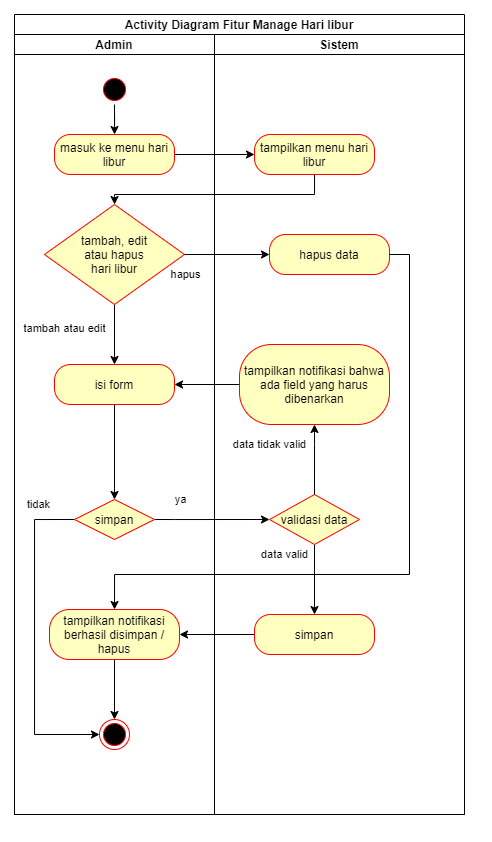

The diagram above was exported from draw.io. Its source (the exported page's mxGraphModel, read from the mxfile embedded in the PNG):
<mxGraphModel dx="981" dy="486" grid="1" gridSize="10" guides="1" tooltips="1" connect="1" arrows="1" fold="1" page="1" pageScale="1" pageWidth="850" pageHeight="1100" math="0" shadow="0">
  <root>
    <mxCell id="x2tYvAHWv_B04kWI1PlP-0" />
    <mxCell id="x2tYvAHWv_B04kWI1PlP-1" parent="x2tYvAHWv_B04kWI1PlP-0" />
    <mxCell id="x2tYvAHWv_B04kWI1PlP-2" value="Activity Diagram Fitur Manage Hari libur" style="swimlane;childLayout=stackLayout;resizeParent=1;resizeParentMax=0;startSize=20;" vertex="1" parent="x2tYvAHWv_B04kWI1PlP-1">
      <mxGeometry x="110" y="130" width="450" height="800" as="geometry" />
    </mxCell>
    <mxCell id="x2tYvAHWv_B04kWI1PlP-3" value="" style="edgeStyle=orthogonalEdgeStyle;rounded=0;orthogonalLoop=1;jettySize=auto;html=1;" edge="1" parent="x2tYvAHWv_B04kWI1PlP-2" source="x2tYvAHWv_B04kWI1PlP-14" target="x2tYvAHWv_B04kWI1PlP-25">
      <mxGeometry relative="1" as="geometry" />
    </mxCell>
    <mxCell id="x2tYvAHWv_B04kWI1PlP-6" style="edgeStyle=orthogonalEdgeStyle;rounded=0;orthogonalLoop=1;jettySize=auto;html=1;" edge="1" parent="x2tYvAHWv_B04kWI1PlP-2" source="x2tYvAHWv_B04kWI1PlP-25" target="x2tYvAHWv_B04kWI1PlP-15">
      <mxGeometry relative="1" as="geometry">
        <Array as="points">
          <mxPoint x="300" y="180" />
          <mxPoint x="100" y="180" />
        </Array>
      </mxGeometry>
    </mxCell>
    <mxCell id="x2tYvAHWv_B04kWI1PlP-7" style="edgeStyle=orthogonalEdgeStyle;rounded=0;orthogonalLoop=1;jettySize=auto;html=1;entryX=1;entryY=0.5;entryDx=0;entryDy=0;" edge="1" parent="x2tYvAHWv_B04kWI1PlP-2" source="x2tYvAHWv_B04kWI1PlP-27" target="x2tYvAHWv_B04kWI1PlP-17">
      <mxGeometry relative="1" as="geometry" />
    </mxCell>
    <mxCell id="x2tYvAHWv_B04kWI1PlP-8" style="edgeStyle=orthogonalEdgeStyle;rounded=0;orthogonalLoop=1;jettySize=auto;html=1;entryX=0;entryY=0.5;entryDx=0;entryDy=0;exitX=1;exitY=0.5;exitDx=0;exitDy=0;" edge="1" parent="x2tYvAHWv_B04kWI1PlP-2" source="x2tYvAHWv_B04kWI1PlP-20" target="x2tYvAHWv_B04kWI1PlP-30">
      <mxGeometry relative="1" as="geometry">
        <Array as="points">
          <mxPoint x="160" y="505" />
          <mxPoint x="160" y="505" />
        </Array>
      </mxGeometry>
    </mxCell>
    <mxCell id="x2tYvAHWv_B04kWI1PlP-9" value="ya" style="edgeLabel;html=1;align=center;verticalAlign=middle;resizable=0;points=[];" vertex="1" connectable="0" parent="x2tYvAHWv_B04kWI1PlP-8">
      <mxGeometry x="-0.7391" relative="1" as="geometry">
        <mxPoint x="10" y="-20" as="offset" />
      </mxGeometry>
    </mxCell>
    <mxCell id="x2tYvAHWv_B04kWI1PlP-10" style="edgeStyle=orthogonalEdgeStyle;rounded=0;orthogonalLoop=1;jettySize=auto;html=1;entryX=1;entryY=0.5;entryDx=0;entryDy=0;" edge="1" parent="x2tYvAHWv_B04kWI1PlP-2" source="x2tYvAHWv_B04kWI1PlP-31" target="x2tYvAHWv_B04kWI1PlP-22">
      <mxGeometry relative="1" as="geometry" />
    </mxCell>
    <mxCell id="x2tYvAHWv_B04kWI1PlP-11" value="Admin" style="swimlane;startSize=20;aspect=fixed;" vertex="1" parent="x2tYvAHWv_B04kWI1PlP-2">
      <mxGeometry y="20" width="200" height="780" as="geometry" />
    </mxCell>
    <mxCell id="x2tYvAHWv_B04kWI1PlP-12" style="edgeStyle=orthogonalEdgeStyle;rounded=0;orthogonalLoop=1;jettySize=auto;html=1;" edge="1" parent="x2tYvAHWv_B04kWI1PlP-11" source="x2tYvAHWv_B04kWI1PlP-13" target="x2tYvAHWv_B04kWI1PlP-14">
      <mxGeometry relative="1" as="geometry" />
    </mxCell>
    <mxCell id="x2tYvAHWv_B04kWI1PlP-13" value="" style="ellipse;html=1;shape=startState;fillColor=#000000;strokeColor=#ff0000;" vertex="1" parent="x2tYvAHWv_B04kWI1PlP-11">
      <mxGeometry x="85" y="40" width="30" height="30" as="geometry" />
    </mxCell>
    <mxCell id="x2tYvAHWv_B04kWI1PlP-14" value="masuk ke menu hari libur" style="rounded=1;whiteSpace=wrap;html=1;arcSize=40;fontColor=#000000;fillColor=#ffffc0;strokeColor=#ff0000;" vertex="1" parent="x2tYvAHWv_B04kWI1PlP-11">
      <mxGeometry x="40" y="100" width="120" height="40" as="geometry" />
    </mxCell>
    <mxCell id="x2tYvAHWv_B04kWI1PlP-40" style="edgeStyle=orthogonalEdgeStyle;rounded=0;orthogonalLoop=1;jettySize=auto;html=1;" edge="1" parent="x2tYvAHWv_B04kWI1PlP-11" source="x2tYvAHWv_B04kWI1PlP-15" target="x2tYvAHWv_B04kWI1PlP-17">
      <mxGeometry relative="1" as="geometry" />
    </mxCell>
    <mxCell id="x2tYvAHWv_B04kWI1PlP-41" value="tambah atau edit" style="edgeLabel;html=1;align=center;verticalAlign=middle;resizable=0;points=[];" vertex="1" connectable="0" parent="x2tYvAHWv_B04kWI1PlP-40">
      <mxGeometry x="-0.2238" y="-1" relative="1" as="geometry">
        <mxPoint x="-49" as="offset" />
      </mxGeometry>
    </mxCell>
    <mxCell id="x2tYvAHWv_B04kWI1PlP-15" value="tambah, edit&lt;br&gt;atau hapus&lt;br&gt;hari libur" style="rhombus;whiteSpace=wrap;html=1;fillColor=#ffffc0;strokeColor=#ff0000;" vertex="1" parent="x2tYvAHWv_B04kWI1PlP-11">
      <mxGeometry x="30" y="170" width="140" height="100" as="geometry" />
    </mxCell>
    <mxCell id="x2tYvAHWv_B04kWI1PlP-16" style="edgeStyle=orthogonalEdgeStyle;rounded=0;orthogonalLoop=1;jettySize=auto;html=1;entryX=0.5;entryY=0;entryDx=0;entryDy=0;" edge="1" parent="x2tYvAHWv_B04kWI1PlP-11" source="x2tYvAHWv_B04kWI1PlP-17" target="x2tYvAHWv_B04kWI1PlP-20">
      <mxGeometry relative="1" as="geometry" />
    </mxCell>
    <mxCell id="x2tYvAHWv_B04kWI1PlP-17" value="isi form" style="rounded=1;whiteSpace=wrap;html=1;arcSize=40;fontColor=#000000;fillColor=#ffffc0;strokeColor=#ff0000;" vertex="1" parent="x2tYvAHWv_B04kWI1PlP-11">
      <mxGeometry x="40" y="330" width="120" height="40" as="geometry" />
    </mxCell>
    <mxCell id="x2tYvAHWv_B04kWI1PlP-18" style="edgeStyle=orthogonalEdgeStyle;rounded=0;orthogonalLoop=1;jettySize=auto;html=1;entryX=0;entryY=0.5;entryDx=0;entryDy=0;exitX=0;exitY=0.5;exitDx=0;exitDy=0;" edge="1" parent="x2tYvAHWv_B04kWI1PlP-11" source="x2tYvAHWv_B04kWI1PlP-20" target="x2tYvAHWv_B04kWI1PlP-23">
      <mxGeometry relative="1" as="geometry">
        <Array as="points">
          <mxPoint x="20" y="485" />
          <mxPoint x="20" y="700" />
        </Array>
      </mxGeometry>
    </mxCell>
    <mxCell id="x2tYvAHWv_B04kWI1PlP-19" value="tidak" style="edgeLabel;html=1;align=center;verticalAlign=middle;resizable=0;points=[];" vertex="1" connectable="0" parent="x2tYvAHWv_B04kWI1PlP-18">
      <mxGeometry x="-0.7701" y="-1" relative="1" as="geometry">
        <mxPoint y="-14" as="offset" />
      </mxGeometry>
    </mxCell>
    <mxCell id="x2tYvAHWv_B04kWI1PlP-20" value="simpan" style="rhombus;whiteSpace=wrap;html=1;fillColor=#ffffc0;strokeColor=#ff0000;" vertex="1" parent="x2tYvAHWv_B04kWI1PlP-11">
      <mxGeometry x="60" y="465" width="80" height="40" as="geometry" />
    </mxCell>
    <mxCell id="x2tYvAHWv_B04kWI1PlP-21" style="edgeStyle=orthogonalEdgeStyle;rounded=0;orthogonalLoop=1;jettySize=auto;html=1;" edge="1" parent="x2tYvAHWv_B04kWI1PlP-11" source="x2tYvAHWv_B04kWI1PlP-22" target="x2tYvAHWv_B04kWI1PlP-23">
      <mxGeometry relative="1" as="geometry" />
    </mxCell>
    <mxCell id="x2tYvAHWv_B04kWI1PlP-22" value="tampilkan notifikasi berhasil disimpan / hapus" style="rounded=1;whiteSpace=wrap;html=1;arcSize=40;fontColor=#000000;fillColor=#ffffc0;strokeColor=#ff0000;" vertex="1" parent="x2tYvAHWv_B04kWI1PlP-11">
      <mxGeometry x="35" y="575" width="130" height="50" as="geometry" />
    </mxCell>
    <mxCell id="x2tYvAHWv_B04kWI1PlP-23" value="" style="ellipse;html=1;shape=endState;fillColor=#000000;strokeColor=#ff0000;" vertex="1" parent="x2tYvAHWv_B04kWI1PlP-11">
      <mxGeometry x="85" y="685" width="30" height="30" as="geometry" />
    </mxCell>
    <mxCell id="x2tYvAHWv_B04kWI1PlP-24" value="Sistem" style="swimlane;startSize=20;" vertex="1" parent="x2tYvAHWv_B04kWI1PlP-2">
      <mxGeometry x="200" y="20" width="250" height="780" as="geometry" />
    </mxCell>
    <mxCell id="x2tYvAHWv_B04kWI1PlP-25" value="tampilkan menu hari libur" style="rounded=1;whiteSpace=wrap;html=1;arcSize=40;fontColor=#000000;fillColor=#ffffc0;strokeColor=#ff0000;" vertex="1" parent="x2tYvAHWv_B04kWI1PlP-24">
      <mxGeometry x="40" y="100" width="120" height="40" as="geometry" />
    </mxCell>
    <mxCell id="x2tYvAHWv_B04kWI1PlP-27" value="tampilkan notifikasi bahwa ada field yang harus dibenarkan" style="rounded=1;whiteSpace=wrap;html=1;arcSize=40;fontColor=#000000;fillColor=#ffffc0;strokeColor=#ff0000;" vertex="1" parent="x2tYvAHWv_B04kWI1PlP-24">
      <mxGeometry x="25" y="310" width="150" height="80" as="geometry" />
    </mxCell>
    <mxCell id="x2tYvAHWv_B04kWI1PlP-28" style="edgeStyle=orthogonalEdgeStyle;rounded=0;orthogonalLoop=1;jettySize=auto;html=1;exitX=0.5;exitY=1;exitDx=0;exitDy=0;" edge="1" parent="x2tYvAHWv_B04kWI1PlP-24" source="x2tYvAHWv_B04kWI1PlP-30">
      <mxGeometry relative="1" as="geometry">
        <mxPoint x="100" y="580" as="targetPoint" />
      </mxGeometry>
    </mxCell>
    <mxCell id="x2tYvAHWv_B04kWI1PlP-29" value="data valid" style="edgeLabel;html=1;align=center;verticalAlign=middle;resizable=0;points=[];" vertex="1" connectable="0" parent="x2tYvAHWv_B04kWI1PlP-28">
      <mxGeometry x="-0.2963" y="1" relative="1" as="geometry">
        <mxPoint x="-31" y="-15" as="offset" />
      </mxGeometry>
    </mxCell>
    <mxCell id="x2tYvAHWv_B04kWI1PlP-30" value="validasi data" style="rhombus;whiteSpace=wrap;html=1;fillColor=#ffffc0;strokeColor=#ff0000;" vertex="1" parent="x2tYvAHWv_B04kWI1PlP-24">
      <mxGeometry x="55" y="460" width="90" height="50" as="geometry" />
    </mxCell>
    <mxCell id="x2tYvAHWv_B04kWI1PlP-31" value="simpan" style="rounded=1;whiteSpace=wrap;html=1;arcSize=40;fontColor=#000000;fillColor=#ffffc0;strokeColor=#ff0000;" vertex="1" parent="x2tYvAHWv_B04kWI1PlP-24">
      <mxGeometry x="40" y="580" width="120" height="40" as="geometry" />
    </mxCell>
    <mxCell id="x2tYvAHWv_B04kWI1PlP-32" style="edgeStyle=orthogonalEdgeStyle;rounded=0;orthogonalLoop=1;jettySize=auto;html=1;entryX=0.5;entryY=1;entryDx=0;entryDy=0;exitX=0.5;exitY=0;exitDx=0;exitDy=0;" edge="1" parent="x2tYvAHWv_B04kWI1PlP-24" source="x2tYvAHWv_B04kWI1PlP-30" target="x2tYvAHWv_B04kWI1PlP-27">
      <mxGeometry relative="1" as="geometry">
        <Array as="points">
          <mxPoint x="100" y="410" />
          <mxPoint x="100" y="410" />
        </Array>
      </mxGeometry>
    </mxCell>
    <mxCell id="x2tYvAHWv_B04kWI1PlP-33" value="data tidak valid" style="edgeLabel;html=1;align=center;verticalAlign=middle;resizable=0;points=[];" vertex="1" connectable="0" parent="x2tYvAHWv_B04kWI1PlP-32">
      <mxGeometry x="0.2482" relative="1" as="geometry">
        <mxPoint x="-45" y="-7" as="offset" />
      </mxGeometry>
    </mxCell>
    <mxCell id="x2tYvAHWv_B04kWI1PlP-42" value="hapus data" style="rounded=1;whiteSpace=wrap;html=1;arcSize=40;fontColor=#000000;fillColor=#ffffc0;strokeColor=#ff0000;" vertex="1" parent="x2tYvAHWv_B04kWI1PlP-24">
      <mxGeometry x="55" y="200" width="120" height="40" as="geometry" />
    </mxCell>
    <mxCell id="x2tYvAHWv_B04kWI1PlP-44" style="edgeStyle=orthogonalEdgeStyle;rounded=0;orthogonalLoop=1;jettySize=auto;html=1;entryX=0;entryY=0.5;entryDx=0;entryDy=0;" edge="1" parent="x2tYvAHWv_B04kWI1PlP-2" source="x2tYvAHWv_B04kWI1PlP-15" target="x2tYvAHWv_B04kWI1PlP-42">
      <mxGeometry relative="1" as="geometry" />
    </mxCell>
    <mxCell id="kuGyPkahas8BRCY2cDMx-0" value="hapus" style="edgeLabel;html=1;align=center;verticalAlign=middle;resizable=0;points=[];" vertex="1" connectable="0" parent="x2tYvAHWv_B04kWI1PlP-44">
      <mxGeometry x="0.2941" y="-1" relative="1" as="geometry">
        <mxPoint x="-55" y="19" as="offset" />
      </mxGeometry>
    </mxCell>
    <mxCell id="x2tYvAHWv_B04kWI1PlP-45" style="edgeStyle=orthogonalEdgeStyle;rounded=0;orthogonalLoop=1;jettySize=auto;html=1;exitX=1;exitY=0.5;exitDx=0;exitDy=0;" edge="1" parent="x2tYvAHWv_B04kWI1PlP-2" source="x2tYvAHWv_B04kWI1PlP-42" target="x2tYvAHWv_B04kWI1PlP-22">
      <mxGeometry relative="1" as="geometry">
        <Array as="points">
          <mxPoint x="395" y="240" />
          <mxPoint x="395" y="560" />
          <mxPoint x="100" y="560" />
        </Array>
      </mxGeometry>
    </mxCell>
  </root>
</mxGraphModel>